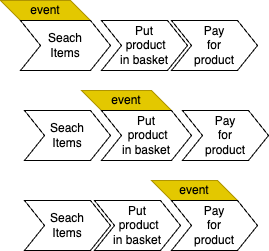

The diagram above was exported from draw.io. Its source (the exported page's mxGraphModel, read from the mxfile embedded in the PNG):
<mxGraphModel dx="1114" dy="878" grid="1" gridSize="10" guides="1" tooltips="1" connect="1" arrows="1" fold="1" page="1" pageScale="1" pageWidth="827" pageHeight="1169" math="0" shadow="0">
  <root>
    <mxCell id="0" />
    <mxCell id="1" parent="0" />
    <mxCell id="BSR8t9v2QelY6iPRKZL8-10" value="event" style="shape=parallelogram;perimeter=parallelogramPerimeter;whiteSpace=wrap;html=1;fixedSize=1;rotation=0;flipV=1;fillColor=#e3c800;fontColor=#000000;strokeColor=#B09500;" parent="1" vertex="1">
      <mxGeometry x="79" y="90" width="90" height="20" as="geometry" />
    </mxCell>
    <mxCell id="BSR8t9v2QelY6iPRKZL8-11" value="event" style="shape=parallelogram;perimeter=parallelogramPerimeter;whiteSpace=wrap;html=1;fixedSize=1;rotation=0;flipV=1;fillColor=#e3c800;fontColor=#000000;strokeColor=#B09500;" parent="1" vertex="1">
      <mxGeometry x="160" y="180" width="90" height="20" as="geometry" />
    </mxCell>
    <mxCell id="BSR8t9v2QelY6iPRKZL8-12" value="event" style="shape=parallelogram;perimeter=parallelogramPerimeter;whiteSpace=wrap;html=1;fixedSize=1;rotation=0;flipV=1;fillColor=#e3c800;fontColor=#000000;strokeColor=#B09500;" parent="1" vertex="1">
      <mxGeometry x="230" y="270" width="86" height="20" as="geometry" />
    </mxCell>
    <mxCell id="uzh9IWUEy_sZBIbmnXDV-1" value="Seach &lt;br&gt;Items" style="shape=step;perimeter=stepPerimeter;html=1;fixedSize=1;fontSize=12;fontStyle=0;whiteSpace=wrap;" parent="1" vertex="1">
      <mxGeometry x="99" y="110" width="90" height="50" as="geometry" />
    </mxCell>
    <mxCell id="uzh9IWUEy_sZBIbmnXDV-2" value="Put &lt;br&gt;&amp;nbsp;product &lt;br&gt;in basket" style="shape=step;perimeter=stepPerimeter;html=1;fixedSize=1;fontSize=12;fontStyle=0;whiteSpace=wrap;" parent="1" vertex="1">
      <mxGeometry x="180" y="110" width="86" height="50" as="geometry" />
    </mxCell>
    <mxCell id="uzh9IWUEy_sZBIbmnXDV-3" value="Pay &lt;br&gt;for &lt;br&gt;product" style="shape=step;perimeter=stepPerimeter;html=1;fixedSize=1;fontSize=12;fontStyle=0;whiteSpace=wrap;" parent="1" vertex="1">
      <mxGeometry x="250" y="110" width="86" height="50" as="geometry" />
    </mxCell>
    <mxCell id="uzh9IWUEy_sZBIbmnXDV-4" value="Seach &lt;br&gt;Items" style="shape=step;perimeter=stepPerimeter;html=1;fixedSize=1;fontSize=12;fontStyle=0;whiteSpace=wrap;" parent="1" vertex="1">
      <mxGeometry x="103" y="200" width="86" height="50" as="geometry" />
    </mxCell>
    <mxCell id="uzh9IWUEy_sZBIbmnXDV-5" value="Put &lt;br&gt;&amp;nbsp;product &lt;br&gt;in basket" style="shape=step;perimeter=stepPerimeter;html=1;fixedSize=1;fontSize=12;fontStyle=0;whiteSpace=wrap;" parent="1" vertex="1">
      <mxGeometry x="180" y="200" width="90" height="50" as="geometry" />
    </mxCell>
    <mxCell id="uzh9IWUEy_sZBIbmnXDV-6" value="Pay &lt;br&gt;for &lt;br&gt;product" style="shape=step;perimeter=stepPerimeter;html=1;fixedSize=1;fontSize=12;fontStyle=0;whiteSpace=wrap;" parent="1" vertex="1">
      <mxGeometry x="261" y="200" width="86" height="50" as="geometry" />
    </mxCell>
    <mxCell id="uzh9IWUEy_sZBIbmnXDV-7" value="Seach &lt;br&gt;Items" style="shape=step;perimeter=stepPerimeter;html=1;fixedSize=1;fontSize=12;fontStyle=0;whiteSpace=wrap;" parent="1" vertex="1">
      <mxGeometry x="103" y="290" width="86" height="50" as="geometry" />
    </mxCell>
    <mxCell id="uzh9IWUEy_sZBIbmnXDV-8" value="Put &lt;br&gt;&amp;nbsp;product &lt;br&gt;in basket" style="shape=step;perimeter=stepPerimeter;html=1;fixedSize=1;fontSize=12;fontStyle=0;whiteSpace=wrap;" parent="1" vertex="1">
      <mxGeometry x="173" y="290" width="86" height="50" as="geometry" />
    </mxCell>
    <mxCell id="uzh9IWUEy_sZBIbmnXDV-9" value="Pay &lt;br&gt;for &lt;br&gt;product" style="shape=step;perimeter=stepPerimeter;html=1;fixedSize=1;fontSize=12;fontStyle=0;whiteSpace=wrap;" parent="1" vertex="1">
      <mxGeometry x="250" y="290" width="86" height="50" as="geometry" />
    </mxCell>
  </root>
</mxGraphModel>